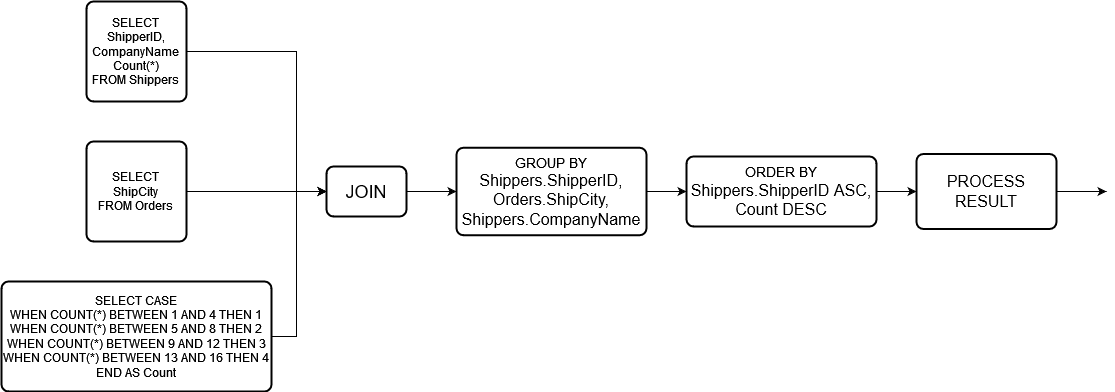

The diagram above was exported from draw.io. Its source (the exported page's mxGraphModel, read from the mxfile embedded in the PNG):
<mxGraphModel dx="1332" dy="480" grid="1" gridSize="10" guides="1" tooltips="1" connect="1" arrows="1" fold="1" page="1" pageScale="1" pageWidth="850" pageHeight="1100" math="0" shadow="0">
  <root>
    <mxCell id="0" />
    <mxCell id="1" parent="0" />
    <mxCell id="9jXIDZehktirwTeCMQl3-6" style="edgeStyle=orthogonalEdgeStyle;rounded=0;orthogonalLoop=1;jettySize=auto;html=1;entryX=0;entryY=0.5;entryDx=0;entryDy=0;" parent="1" source="9jXIDZehktirwTeCMQl3-1" target="9jXIDZehktirwTeCMQl3-5" edge="1">
      <mxGeometry relative="1" as="geometry">
        <Array as="points">
          <mxPoint x="300" y="170" />
          <mxPoint x="300" y="310" />
        </Array>
      </mxGeometry>
    </mxCell>
    <mxCell id="9jXIDZehktirwTeCMQl3-1" value="&lt;div&gt;SELECT&lt;/div&gt;&lt;div&gt;ShipperID,&lt;/div&gt;&lt;div&gt;CompanyName&lt;/div&gt;&lt;div&gt;Count(*)&lt;br&gt;&lt;/div&gt;&lt;div&gt;FROM Shippers&lt;br&gt;&lt;/div&gt;" style="rounded=1;whiteSpace=wrap;html=1;absoluteArcSize=1;arcSize=14;strokeWidth=2;" parent="1" vertex="1">
      <mxGeometry x="90" y="120" width="100" height="100" as="geometry" />
    </mxCell>
    <mxCell id="9jXIDZehktirwTeCMQl3-7" style="edgeStyle=orthogonalEdgeStyle;rounded=0;orthogonalLoop=1;jettySize=auto;html=1;entryX=0;entryY=0.5;entryDx=0;entryDy=0;" parent="1" source="9jXIDZehktirwTeCMQl3-2" target="9jXIDZehktirwTeCMQl3-5" edge="1">
      <mxGeometry relative="1" as="geometry">
        <mxPoint x="260" y="320" as="targetPoint" />
      </mxGeometry>
    </mxCell>
    <mxCell id="9jXIDZehktirwTeCMQl3-2" value="&lt;div&gt;SELECT&lt;/div&gt;ShipCity&lt;div&gt;FROM Orders&lt;br&gt;&lt;/div&gt;" style="rounded=1;whiteSpace=wrap;html=1;absoluteArcSize=1;arcSize=14;strokeWidth=2;" parent="1" vertex="1">
      <mxGeometry x="90" y="260" width="100" height="100" as="geometry" />
    </mxCell>
    <mxCell id="9jXIDZehktirwTeCMQl3-8" style="edgeStyle=orthogonalEdgeStyle;rounded=0;orthogonalLoop=1;jettySize=auto;html=1;entryX=0;entryY=0.5;entryDx=0;entryDy=0;" parent="1" source="9jXIDZehktirwTeCMQl3-3" target="9jXIDZehktirwTeCMQl3-5" edge="1">
      <mxGeometry relative="1" as="geometry">
        <Array as="points">
          <mxPoint x="300" y="455" />
          <mxPoint x="300" y="310" />
        </Array>
      </mxGeometry>
    </mxCell>
    <mxCell id="9jXIDZehktirwTeCMQl3-3" value="&lt;div&gt;SELECT CASE&lt;/div&gt;&lt;div&gt;WHEN COUNT(*) BETWEEN 1 AND 4 THEN 1&lt;/div&gt;&lt;div&gt;WHEN COUNT(*) BETWEEN 5 AND 8 THEN 2&lt;/div&gt;&lt;div&gt;WHEN COUNT(*) BETWEEN 9 AND 12 THEN 3&lt;/div&gt;&lt;div&gt;WHEN COUNT(*) BETWEEN 13 AND 16 THEN 4&lt;/div&gt;&lt;div&gt;END AS Count&lt;br&gt;&lt;/div&gt;" style="rounded=1;whiteSpace=wrap;html=1;absoluteArcSize=1;arcSize=14;strokeWidth=2;" parent="1" vertex="1">
      <mxGeometry x="5" y="400" width="270" height="110" as="geometry" />
    </mxCell>
    <mxCell id="mqs4Ip8JX4xhACbYkYjq-10" style="edgeStyle=orthogonalEdgeStyle;rounded=0;orthogonalLoop=1;jettySize=auto;html=1;entryX=0;entryY=0.5;entryDx=0;entryDy=0;fontSize=16;" edge="1" parent="1" source="9jXIDZehktirwTeCMQl3-5" target="mqs4Ip8JX4xhACbYkYjq-9">
      <mxGeometry relative="1" as="geometry" />
    </mxCell>
    <mxCell id="9jXIDZehktirwTeCMQl3-5" value="&lt;font style=&quot;font-size: 18px;&quot;&gt;JOIN&lt;/font&gt;" style="rounded=1;whiteSpace=wrap;html=1;absoluteArcSize=1;arcSize=14;strokeWidth=2;" parent="1" vertex="1">
      <mxGeometry x="330" y="285" width="80" height="50" as="geometry" />
    </mxCell>
    <mxCell id="9jXIDZehktirwTeCMQl3-13" style="edgeStyle=orthogonalEdgeStyle;rounded=0;orthogonalLoop=1;jettySize=auto;html=1;exitX=1;exitY=0.5;exitDx=0;exitDy=0;entryX=0;entryY=0.5;entryDx=0;entryDy=0;fontSize=14;" parent="1" source="9jXIDZehktirwTeCMQl3-9" target="9jXIDZehktirwTeCMQl3-12" edge="1">
      <mxGeometry relative="1" as="geometry" />
    </mxCell>
    <mxCell id="9jXIDZehktirwTeCMQl3-9" value="&lt;div&gt;&lt;font style=&quot;font-size: 14px;&quot;&gt;ORDER BY&lt;/font&gt;&lt;/div&gt;&lt;div&gt;&lt;font size=&quot;3&quot;&gt;Shippers.ShipperID ASC,&lt;/font&gt;&lt;/div&gt;&lt;div&gt;&lt;font size=&quot;3&quot;&gt;Count DESC&lt;/font&gt;&lt;/div&gt;" style="rounded=1;whiteSpace=wrap;html=1;absoluteArcSize=1;arcSize=14;strokeWidth=2;" parent="1" vertex="1">
      <mxGeometry x="690" y="275" width="190" height="70" as="geometry" />
    </mxCell>
    <mxCell id="9jXIDZehktirwTeCMQl3-11" style="edgeStyle=orthogonalEdgeStyle;rounded=0;orthogonalLoop=1;jettySize=auto;html=1;exitX=1;exitY=0.5;exitDx=0;exitDy=0;fontSize=15;" parent="1" source="9jXIDZehktirwTeCMQl3-12" edge="1">
      <mxGeometry relative="1" as="geometry">
        <mxPoint x="1110" y="310" as="targetPoint" />
      </mxGeometry>
    </mxCell>
    <mxCell id="9jXIDZehktirwTeCMQl3-12" value="&lt;font style=&quot;font-size: 16px;&quot;&gt;PROCESS RESULT&lt;/font&gt;" style="rounded=1;whiteSpace=wrap;html=1;absoluteArcSize=1;arcSize=14;strokeWidth=2;" parent="1" vertex="1">
      <mxGeometry x="920" y="272.5" width="140" height="75" as="geometry" />
    </mxCell>
    <mxCell id="mqs4Ip8JX4xhACbYkYjq-11" style="edgeStyle=orthogonalEdgeStyle;rounded=0;orthogonalLoop=1;jettySize=auto;html=1;exitX=1;exitY=0.5;exitDx=0;exitDy=0;entryX=0;entryY=0.5;entryDx=0;entryDy=0;fontSize=16;" edge="1" parent="1" source="mqs4Ip8JX4xhACbYkYjq-9" target="9jXIDZehktirwTeCMQl3-9">
      <mxGeometry relative="1" as="geometry" />
    </mxCell>
    <mxCell id="mqs4Ip8JX4xhACbYkYjq-9" value="&lt;div&gt;&lt;font style=&quot;font-size: 14px;&quot;&gt;GROUP BY&lt;/font&gt;&lt;/div&gt;&lt;div&gt;&lt;font size=&quot;3&quot;&gt;Shippers.ShipperID, Orders.ShipCity, Shippers.CompanyName&lt;br&gt;&lt;/font&gt;&lt;/div&gt;" style="rounded=1;whiteSpace=wrap;html=1;absoluteArcSize=1;arcSize=14;strokeWidth=2;" vertex="1" parent="1">
      <mxGeometry x="460" y="266.25" width="190" height="87.5" as="geometry" />
    </mxCell>
  </root>
</mxGraphModel>